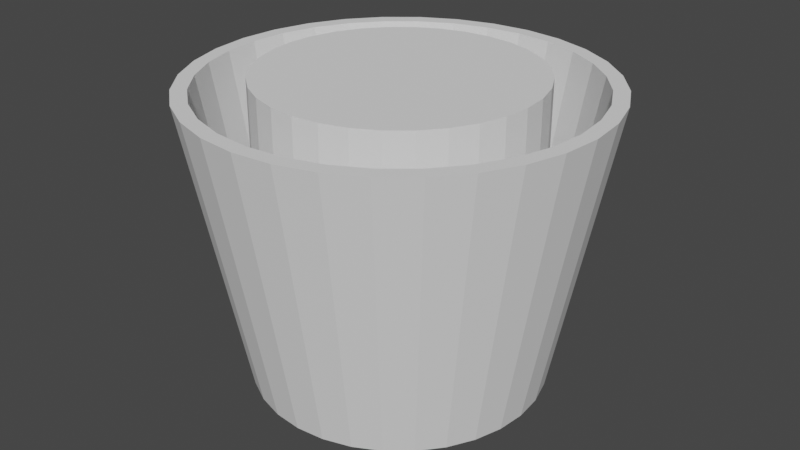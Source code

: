 # Source: eimer.blend  (saved by Blender 2.83.19; exported with 4.5.12 LTS)
import bpy
from mathutils import Matrix  # noqa: F401  (used for matrix-valued properties, if any)

bpy.ops.wm.read_factory_settings(use_empty=True)
scene = bpy.context.scene
scene.name = 'Scene'

# ---- collections
col_collection = bpy.data.collections.new('Collection'); scene.collection.children.link(col_collection)

# ---- world
world_world = bpy.data.worlds.new('World'); scene.world = world_world
world_world.use_nodes = True; world_world.node_tree.nodes.clear()
_N = world_world.node_tree.nodes; _L = world_world.node_tree.links
n0 = _N.new('ShaderNodeOutputWorld'); n0.name = 'World Output'; n0.location = (300, 300)
n1 = _N.new('ShaderNodeBackground'); n1.name = 'Background'; n1.location = (10, 300)
n1.inputs[0].default_value = (0.05088, 0.05088, 0.05088, 1.0)
_L.new(n1.outputs[0], n0.inputs[0])
n0.is_active_output = True
world_world.color = (0.05088, 0.05088, 0.05088)
world_world.use_sun_shadow = False
world_world.sun_shadow_jitter_overblur = 0.0

# ---- meshes
me_cylinder = bpy.data.meshes.new('Cylinder')
me_cylinder.from_pydata([(0.0, 0.9244, -0.9354), (0.1803, 0.9067, -0.9354), (0.3538, 0.8541, -0.9354), (0.5136, 0.7686, -0.9354), (0.6537, 0.6537, -0.9354), (0.7686, 0.5136, -0.9354), (0.8541, 0.3538, -0.9354), (0.9067, 0.1803, -0.9354), (0.9244, 6.979e-08, -0.9354), (0.9067, -0.1803, -0.9354), (0.8541, -0.3538, -0.9354), (0.7686, -0.5136, -0.9354), (0.6537, -0.6537, -0.9354), (0.5136, -0.7686, -0.9354), (0.3538, -0.8541, -0.9354), (0.1803, -0.9067, -0.9354), (-3.012e-07, -0.9244, -0.9354), (-0.1803, -0.9067, -0.9354), (-0.3538, -0.8541, -0.9354), (-0.5136, -0.7686, -0.9354), (-0.6537, -0.6537, -0.9354), (-0.7686, -0.5136, -0.9354), (-0.8541, -0.3538, -0.9354), (-0.9067, -0.1803, -0.9354), (-0.9244, 8.926e-07, -0.9354), (-0.9067, 0.1803, -0.9354), (-0.854, 0.3538, -0.9354), (-0.7686, 0.5136, -0.9354), (-0.6537, 0.6537, -0.9354), (-0.5136, 0.7686, -0.9354), (-0.3538, 0.8541, -0.9354), (-0.1803, 0.9067, -0.9354), (0.0, 1.0, -1.0), (-3.924e-08, 1.378, 1.0), (0.1951, 0.9808, -1.0), (0.2688, 1.351, 1.0), (0.3827, 0.9239, -1.0), (0.5273, 1.273, 1.0), (0.5556, 0.8315, -1.0), (0.7655, 1.146, 1.0), (0.7071, 0.7071, -1.0), (0.9743, 0.9743, 1.0), (0.8315, 0.5556, -1.0), (1.146, 0.7655, 1.0), (0.9239, 0.3827, -1.0), (1.273, 0.5273, 1.0), (0.9808, 0.1951, -1.0), (1.351, 0.2688, 1.0), (1.0, 7.55e-08, -1.0), (1.378, -3.32e-09, 1.0), (0.9808, -0.1951, -1.0), (1.351, -0.2688, 1.0), (0.9239, -0.3827, -1.0), (1.273, -0.5273, 1.0), (0.8315, -0.5556, -1.0), (1.146, -0.7655, 1.0), (0.7071, -0.7071, -1.0), (0.9743, -0.9743, 1.0), (0.5556, -0.8315, -1.0), (0.7655, -1.146, 1.0), (0.3827, -0.9239, -1.0), (0.5273, -1.273, 1.0), (0.1951, -0.9808, -1.0), (0.2688, -1.351, 1.0), (-3.258e-07, -1.0, -1.0), (-4.882e-07, -1.378, 1.0), (-0.1951, -0.9808, -1.0), (-0.2688, -1.351, 1.0), (-0.3827, -0.9239, -1.0), (-0.5273, -1.273, 1.0), (-0.5556, -0.8315, -1.0), (-0.7655, -1.146, 1.0), (-0.7071, -0.7071, -1.0), (-0.9743, -0.9743, 1.0), (-0.8315, -0.5556, -1.0), (-1.146, -0.7655, 1.0), (-0.9239, -0.3827, -1.0), (-1.273, -0.5273, 1.0), (-0.9808, -0.1951, -1.0), (-1.351, -0.2688, 1.0), (-1.0, 9.656e-07, -1.0), (-1.378, 1.223e-06, 1.0), (-0.9808, 0.1951, -1.0), (-1.351, 0.2688, 1.0), (-0.9239, 0.3827, -1.0), (-1.273, 0.5273, 1.0), (-0.8315, 0.5556, -1.0), (-1.146, 0.7655, 1.0), (-0.7071, 0.7071, -1.0), (-0.9743, 0.9743, 1.0), (-0.5556, 0.8315, -1.0), (-0.7655, 1.146, 1.0), (-0.3827, 0.9239, -1.0), (-0.5273, 1.273, 1.0), (-0.1951, 0.9808, -1.0), (-0.2688, 1.351, 1.0), (-1.177, 0.4875, 1.0), (-1.059, 0.7077, 1.0), (0.4875, 1.177, 1.0), (0.2485, 1.249, 1.0), (-1.249, 0.2485, 1.0), (0.9007, 0.9007, 1.0), (0.7077, -1.059, 1.0), (0.4875, -1.177, 1.0), (1.059, 0.7077, 1.0), (0.2485, -1.249, 1.0), (-0.4875, -1.177, 1.0), (-1.274, 1.123e-06, 1.0), (-0.4875, 1.177, 1.0), (-0.7077, -1.059, 1.0), (1.249, -0.2485, 1.0), (0.9007, -0.9007, 1.0), (1.177, -0.4875, 1.0), (1.274, -1.118e-08, 1.0), (-0.9007, 0.9007, 1.0), (-0.7077, 1.059, 1.0), (-4.543e-07, -1.274, 1.0), (-3.924e-08, 1.274, 1.0), (1.249, 0.2485, 1.0), (0.7077, 1.059, 1.0), (1.177, 0.4875, 1.0), (-1.177, -0.4875, 1.0), (-1.059, -0.7077, 1.0), (-1.249, -0.2485, 1.0), (-0.9007, -0.9007, 1.0), (-0.2485, -1.249, 1.0), (1.059, -0.7077, 1.0), (-0.2485, 1.249, 1.0)], [], [(0, 1, 99, 117), (1, 2, 98, 99), (2, 3, 119, 98), (3, 4, 101, 119), (4, 5, 104, 101), (5, 6, 120, 104), (6, 7, 118, 120), (7, 8, 113, 118), (8, 9, 110, 113), (9, 10, 112, 110), (10, 11, 126, 112), (11, 12, 111, 126), (12, 13, 102, 111), (13, 14, 103, 102), (14, 15, 105, 103), (15, 16, 116, 105), (16, 17, 125, 116), (17, 18, 106, 125), (18, 19, 109, 106), (19, 20, 124, 109), (20, 21, 122, 124), (21, 22, 121, 122), (22, 23, 123, 121), (23, 24, 107, 123), (24, 25, 100, 107), (25, 26, 96, 100), (26, 27, 97, 96), (27, 28, 114, 97), (28, 29, 115, 114), (29, 30, 108, 115), (30, 31, 127, 108), (31, 0, 117, 127), (0, 31, 30, 29, 28, 27, 26, 25, 24, 23, 22, 21, 20, 19, 18, 17, 16, 15, 14, 13, 12, 11, 10, 9, 8, 7, 6, 5, 4, 3, 2, 1), (32, 33, 35, 34), (34, 35, 37, 36), (36, 37, 39, 38), (38, 39, 41, 40), (40, 41, 43, 42), (42, 43, 45, 44), (44, 45, 47, 46), (46, 47, 49, 48), (48, 49, 51, 50), (50, 51, 53, 52), (52, 53, 55, 54), (54, 55, 57, 56), (56, 57, 59, 58), (58, 59, 61, 60), (60, 61, 63, 62), (62, 63, 65, 64), (64, 65, 67, 66), (66, 67, 69, 68), (68, 69, 71, 70), (70, 71, 73, 72), (72, 73, 75, 74), (74, 75, 77, 76), (76, 77, 79, 78), (78, 79, 81, 80), (80, 81, 83, 82), (82, 83, 85, 84), (84, 85, 87, 86), (86, 87, 89, 88), (88, 89, 91, 90), (90, 91, 93, 92), (35, 33, 95, 93, 91, 89, 87, 85, 83, 81, 107, 100, 96, 97, 114, 115, 108, 127, 117, 99, 98, 119, 101, 104, 120, 118, 113, 49, 47, 45, 43, 41, 39, 37), (92, 93, 95, 94), (94, 95, 33, 32), (32, 34, 36, 38, 40, 42, 44, 46, 48, 50, 52, 54, 56, 58, 60, 62, 64, 66, 68, 70, 72, 74, 76, 78, 80, 82, 84, 86, 88, 90, 92, 94), (49, 113, 110, 112, 126, 111, 102, 103, 105, 116, 125, 106, 109, 124, 122, 121, 123, 107, 81, 79, 77, 75, 73, 71, 69, 67, 65, 63, 61, 59, 57, 55, 53, 51)])
_uv = me_cylinder.uv_layers.new(name='UVMap')
_uv.uv.foreach_set('vector', [1.0, 0.5, 0.9688, 0.5, 0.9688, 0.9839, 1.0, 0.9839, 0.9688, 0.5, 0.9375, 0.5, 0.9375, 0.9839, 0.9688, 0.9839, 0.9375, 0.5, 0.9062, 0.5, 0.9062, 0.9839, 0.9375, 0.9839, 0.9062, 0.5, 0.875, 0.5, 0.875, 0.9839, 0.9062, 0.9839, 0.875, 0.5, 0.8438, 0.5, 0.8438, 0.9839, 0.875, 0.9839, 0.8438, 0.5, 0.8125, 0.5, 0.8125, 0.9839, 0.8438, 0.9839, 0.8125, 0.5, 0.7812, 0.5, 0.7812, 0.9839, 0.8125, 0.9839, 0.7812, 0.5, 0.75, 0.5, 0.75, 0.9839, 0.7812, 0.9839, 0.75, 0.5, 0.7188, 0.5, 0.7188, 0.9839, 0.75, 0.9839, 0.7188, 0.5, 0.6875, 0.5, 0.6875, 0.9839, 0.7188, 0.9839, 0.6875, 0.5, 0.6562, 0.5, 0.6562, 0.9839, 0.6875, 0.9839, 0.6562, 0.5, 0.625, 0.5, 0.625, 0.9839, 0.6562, 0.9839, 0.625, 0.5, 0.5938, 0.5, 0.5938, 0.9839, 0.625, 0.9839, 0.5938, 0.5, 0.5625, 0.5, 0.5625, 0.9839, 0.5938, 0.9839, 0.5625, 0.5, 0.5312, 0.5, 0.5312, 0.9839, 0.5625, 0.9839, 0.5312, 0.5, 0.5, 0.5, 0.5, 0.9839, 0.5312, 0.9839, 0.5, 0.5, 0.4688, 0.5, 0.4688, 0.9839, 0.5, 0.9839, 0.4688, 0.5, 0.4375, 0.5, 0.4375, 0.9839, 0.4688, 0.9839, 0.4375, 0.5, 0.4062, 0.5, 0.4062, 0.9839, 0.4375, 0.9839, 0.4062, 0.5, 0.375, 0.5, 0.375, 0.9839, 0.4062, 0.9839, 0.375, 0.5, 0.3438, 0.5, 0.3438, 0.9839, 0.375, 0.9839, 0.3438, 0.5, 0.3125, 0.5, 0.3125, 0.9839, 0.3438, 0.9839, 0.3125, 0.5, 0.2812, 0.5, 0.2812, 0.9839, 0.3125, 0.9839, 0.2812, 0.5, 0.25, 0.5, 0.25, 0.9839, 0.2812, 0.9839, 0.25, 0.5, 0.2188, 0.5, 0.2188, 0.9839, 0.25, 0.9839, 0.2188, 0.5, 0.1875, 0.5, 0.1875, 0.9839, 0.2188, 0.9839, 0.1875, 0.5, 0.1562, 0.5, 0.1562, 0.9839, 0.1875, 0.9839, 0.1562, 0.5, 0.125, 0.5, 0.125, 0.9839, 0.1562, 0.9839, 0.125, 0.5, 0.09375, 0.5, 0.09375, 0.9839, 0.125, 0.9839, 0.09375, 0.5, 0.0625, 0.5, 0.0625, 0.9839, 0.09375, 0.9839, 0.0625, 0.5, 0.03125, 0.5, 0.03125, 0.9839, 0.0625, 0.9839, 0.03125, 0.5, 0.0, 0.5, 0.0, 0.9839, 0.03125, 0.9839, 0.75, 0.49, 0.7032, 0.4854, 0.6582, 0.4717, 0.6167, 0.4496, 0.5803, 0.4197, 0.5504, 0.3833, 0.5283, 0.3418, 0.5146, 0.2968, 0.51, 0.25, 0.5146, 0.2032, 0.5283, 0.1582, 0.5504, 0.1167, 0.5803, 0.08029, 0.6167, 0.05045, 0.6582, 0.02827, 0.7032, 0.01461, 0.75, 0.01, 0.7968, 0.01461, 0.8418, 0.02827, 0.8833, 0.05045, 0.9197, 0.08029, 0.9496, 0.1167, 0.9717, 0.1582, 0.9854, 0.2032, 0.99, 0.25, 0.9854, 0.2968, 0.9717, 0.3418, 0.9496, 0.3833, 0.9197, 0.4197, 0.8833, 0.4496, 0.8418, 0.4717, 0.7968, 0.4854, 1.0, 0.5, 1.0, 1.0, 0.9688, 1.0, 0.9688, 0.5, 0.9688, 0.5, 0.9688, 1.0, 0.9375, 1.0, 0.9375, 0.5, 0.9375, 0.5, 0.9375, 1.0, 0.9062, 1.0, 0.9062, 0.5, 0.9062, 0.5, 0.9062, 1.0, 0.875, 1.0, 0.875, 0.5, 0.875, 0.5, 0.875, 1.0, 0.8438, 1.0, 0.8438, 0.5, 0.8438, 0.5, 0.8438, 1.0, 0.8125, 1.0, 0.8125, 0.5, 0.8125, 0.5, 0.8125, 1.0, 0.7812, 1.0, 0.7812, 0.5, 0.7812, 0.5, 0.7812, 1.0, 0.75, 1.0, 0.75, 0.5, 0.75, 0.5, 0.75, 1.0, 0.7188, 1.0, 0.7188, 0.5, 0.7188, 0.5, 0.7188, 1.0, 0.6875, 1.0, 0.6875, 0.5, 0.6875, 0.5, 0.6875, 1.0, 0.6562, 1.0, 0.6562, 0.5, 0.6562, 0.5, 0.6562, 1.0, 0.625, 1.0, 0.625, 0.5, 0.625, 0.5, 0.625, 1.0, 0.5938, 1.0, 0.5938, 0.5, 0.5938, 0.5, 0.5938, 1.0, 0.5625, 1.0, 0.5625, 0.5, 0.5625, 0.5, 0.5625, 1.0, 0.5312, 1.0, 0.5312, 0.5, 0.5312, 0.5, 0.5312, 1.0, 0.5, 1.0, 0.5, 0.5, 0.5, 0.5, 0.5, 1.0, 0.4688, 1.0, 0.4688, 0.5, 0.4688, 0.5, 0.4688, 1.0, 0.4375, 1.0, 0.4375, 0.5, 0.4375, 0.5, 0.4375, 1.0, 0.4062, 1.0, 0.4062, 0.5, 0.4062, 0.5, 0.4062, 1.0, 0.375, 1.0, 0.375, 0.5, 0.375, 0.5, 0.375, 1.0, 0.3438, 1.0, 0.3438, 0.5, 0.3438, 0.5, 0.3438, 1.0, 0.3125, 1.0, 0.3125, 0.5, 0.3125, 0.5, 0.3125, 1.0, 0.2812, 1.0, 0.2812, 0.5, 0.2812, 0.5, 0.2812, 1.0, 0.25, 1.0, 0.25, 0.5, 0.25, 0.5, 0.25, 1.0, 0.2188, 1.0, 0.2188, 0.5, 0.2188, 0.5, 0.2188, 1.0, 0.1875, 1.0, 0.1875, 0.5, 0.1875, 0.5, 0.1875, 1.0, 0.1562, 1.0, 0.1562, 0.5, 0.1562, 0.5, 0.1562, 1.0, 0.125, 1.0, 0.125, 0.5, 0.125, 0.5, 0.125, 1.0, 0.09375, 1.0, 0.09375, 0.5, 0.09375, 0.5, 0.09375, 1.0, 0.0625, 1.0, 0.0625, 0.5, 0.2968, 0.4854, 0.25, 0.49, 0.2032, 0.4854, 0.1582, 0.4717, 0.1167, 0.4496, 0.08029, 0.4197, 0.05045, 0.3833, 0.02827, 0.3418, 0.01461, 0.2968, 0.01, 0.25, 0.02814, 0.25, 0.0324, 0.2933, 0.04503, 0.3349, 0.06553, 0.3733, 0.09312, 0.4069, 0.1267, 0.4345, 0.1651, 0.455, 0.2067, 0.4676, 0.25, 0.4719, 0.2933, 0.4676, 0.3349, 0.455, 0.3733, 0.4345, 0.4069, 0.4069, 0.4345, 0.3733, 0.455, 0.3349, 0.4676, 0.2933, 0.4719, 0.25, 0.49, 0.25, 0.4854, 0.2968, 0.4717, 0.3418, 0.4496, 0.3833, 0.4197, 0.4197, 0.3833, 0.4496, 0.3418, 0.4717, 0.0625, 0.5, 0.0625, 1.0, 0.03125, 1.0, 0.03125, 0.5, 0.03125, 0.5, 0.03125, 1.0, 0.0, 1.0, 0.0, 0.5, 0.75, 0.49, 0.7968, 0.4854, 0.8418, 0.4717, 0.8833, 0.4496, 0.9197, 0.4197, 0.9496, 0.3833, 0.9717, 0.3418, 0.9854, 0.2968, 0.99, 0.25, 0.9854, 0.2032, 0.9717, 0.1582, 0.9496, 0.1167, 0.9197, 0.08029, 0.8833, 0.05045, 0.8418, 0.02827, 0.7968, 0.01461, 0.75, 0.01, 0.7032, 0.01461, 0.6582, 0.02827, 0.6167, 0.05045, 0.5803, 0.08029, 0.5504, 0.1167, 0.5283, 0.1582, 0.5146, 0.2032, 0.51, 0.25, 0.5146, 0.2968, 0.5283, 0.3418, 0.5504, 0.3833, 0.5803, 0.4197, 0.6167, 0.4496, 0.6582, 0.4717, 0.7032, 0.4854, 0.49, 0.25, 0.4719, 0.25, 0.4676, 0.2067, 0.455, 0.1651, 0.4345, 0.1267, 0.4069, 0.09312, 0.3733, 0.06553, 0.3349, 0.04503, 0.2933, 0.0324, 0.25, 0.02814, 0.2067, 0.0324, 0.1651, 0.04503, 0.1267, 0.06553, 0.09312, 0.09312, 0.06553, 0.1267, 0.04503, 0.1651, 0.0324, 0.2067, 0.02814, 0.25, 0.01, 0.25, 0.01461, 0.2032, 0.02827, 0.1582, 0.05045, 0.1167, 0.08029, 0.08029, 0.1167, 0.05045, 0.1582, 0.02827, 0.2032, 0.01461, 0.25, 0.01, 0.2968, 0.01461, 0.3418, 0.02827, 0.3833, 0.05045, 0.4197, 0.08029, 0.4496, 0.1167, 0.4717, 0.1582, 0.4854, 0.2032])
me_cylinder.use_remesh_fix_poles = True
me_cylinder.use_remesh_preserve_attributes = False
me_cylinder.use_mirror_vertex_groups = False
me_cylinder.update()
me_cylinder_001 = bpy.data.meshes.new('Cylinder.001')
me_cylinder_001.from_pydata([(0.0, 0.8, -1.0), (0.0, 0.8, 1.0), (0.1561, 0.7846, -1.0), (0.1561, 0.7846, 1.0), (0.3061, 0.7391, -1.0), (0.3061, 0.7391, 1.0), (0.4445, 0.6652, -1.0), (0.4445, 0.6652, 1.0), (0.5657, 0.5657, -1.0), (0.5657, 0.5657, 1.0), (0.6652, 0.4445, -1.0), (0.6652, 0.4445, 1.0), (0.7391, 0.3061, -1.0), (0.7391, 0.3061, 1.0), (0.7846, 0.1561, -1.0), (0.7846, 0.1561, 1.0), (0.8, 6.04e-08, -1.0), (0.8, 6.04e-08, 1.0), (0.7846, -0.1561, -1.0), (0.7846, -0.1561, 1.0), (0.7391, -0.3061, -1.0), (0.7391, -0.3061, 1.0), (0.6652, -0.4445, -1.0), (0.6652, -0.4445, 1.0), (0.5657, -0.5657, -1.0), (0.5657, -0.5657, 1.0), (0.4445, -0.6652, -1.0), (0.4445, -0.6652, 1.0), (0.3061, -0.7391, -1.0), (0.3061, -0.7391, 1.0), (0.1561, -0.7846, -1.0), (0.1561, -0.7846, 1.0), (-2.607e-07, -0.8, -1.0), (-2.607e-07, -0.8, 1.0), (-0.1561, -0.7846, -1.0), (-0.1561, -0.7846, 1.0), (-0.3061, -0.7391, -1.0), (-0.3061, -0.7391, 1.0), (-0.4445, -0.6652, -1.0), (-0.4445, -0.6652, 1.0), (-0.5657, -0.5657, -1.0), (-0.5657, -0.5657, 1.0), (-0.6652, -0.4445, -1.0), (-0.6652, -0.4445, 1.0), (-0.7391, -0.3061, -1.0), (-0.7391, -0.3061, 1.0), (-0.7846, -0.1561, -1.0), (-0.7846, -0.1561, 1.0), (-0.8, 7.725e-07, -1.0), (-0.8, 7.725e-07, 1.0), (-0.7846, 0.1561, -1.0), (-0.7846, 0.1561, 1.0), (-0.7391, 0.3061, -1.0), (-0.7391, 0.3061, 1.0), (-0.6652, 0.4445, -1.0), (-0.6652, 0.4445, 1.0), (-0.5657, 0.5657, -1.0), (-0.5657, 0.5657, 1.0), (-0.4445, 0.6652, -1.0), (-0.4445, 0.6652, 1.0), (-0.3061, 0.7391, -1.0), (-0.3061, 0.7391, 1.0), (-0.1561, 0.7846, -1.0), (-0.1561, 0.7846, 1.0)], [], [(0, 1, 3, 2), (2, 3, 5, 4), (4, 5, 7, 6), (6, 7, 9, 8), (8, 9, 11, 10), (10, 11, 13, 12), (12, 13, 15, 14), (14, 15, 17, 16), (16, 17, 19, 18), (18, 19, 21, 20), (20, 21, 23, 22), (22, 23, 25, 24), (24, 25, 27, 26), (26, 27, 29, 28), (28, 29, 31, 30), (30, 31, 33, 32), (32, 33, 35, 34), (34, 35, 37, 36), (36, 37, 39, 38), (38, 39, 41, 40), (40, 41, 43, 42), (42, 43, 45, 44), (44, 45, 47, 46), (46, 47, 49, 48), (48, 49, 51, 50), (50, 51, 53, 52), (52, 53, 55, 54), (54, 55, 57, 56), (56, 57, 59, 58), (58, 59, 61, 60), (3, 1, 63, 61, 59, 57, 55, 53, 51, 49, 47, 45, 43, 41, 39, 37, 35, 33, 31, 29, 27, 25, 23, 21, 19, 17, 15, 13, 11, 9, 7, 5), (60, 61, 63, 62), (62, 63, 1, 0), (0, 2, 4, 6, 8, 10, 12, 14, 16, 18, 20, 22, 24, 26, 28, 30, 32, 34, 36, 38, 40, 42, 44, 46, 48, 50, 52, 54, 56, 58, 60, 62)])
_uv = me_cylinder_001.uv_layers.new(name='UVMap')
_uv.uv.foreach_set('vector', [1.0, 0.5, 1.0, 1.0, 0.9688, 1.0, 0.9688, 0.5, 0.9688, 0.5, 0.9688, 1.0, 0.9375, 1.0, 0.9375, 0.5, 0.9375, 0.5, 0.9375, 1.0, 0.9062, 1.0, 0.9062, 0.5, 0.9062, 0.5, 0.9062, 1.0, 0.875, 1.0, 0.875, 0.5, 0.875, 0.5, 0.875, 1.0, 0.8438, 1.0, 0.8438, 0.5, 0.8438, 0.5, 0.8438, 1.0, 0.8125, 1.0, 0.8125, 0.5, 0.8125, 0.5, 0.8125, 1.0, 0.7812, 1.0, 0.7812, 0.5, 0.7812, 0.5, 0.7812, 1.0, 0.75, 1.0, 0.75, 0.5, 0.75, 0.5, 0.75, 1.0, 0.7188, 1.0, 0.7188, 0.5, 0.7188, 0.5, 0.7188, 1.0, 0.6875, 1.0, 0.6875, 0.5, 0.6875, 0.5, 0.6875, 1.0, 0.6562, 1.0, 0.6562, 0.5, 0.6562, 0.5, 0.6562, 1.0, 0.625, 1.0, 0.625, 0.5, 0.625, 0.5, 0.625, 1.0, 0.5938, 1.0, 0.5938, 0.5, 0.5938, 0.5, 0.5938, 1.0, 0.5625, 1.0, 0.5625, 0.5, 0.5625, 0.5, 0.5625, 1.0, 0.5312, 1.0, 0.5312, 0.5, 0.5312, 0.5, 0.5312, 1.0, 0.5, 1.0, 0.5, 0.5, 0.5, 0.5, 0.5, 1.0, 0.4688, 1.0, 0.4688, 0.5, 0.4688, 0.5, 0.4688, 1.0, 0.4375, 1.0, 0.4375, 0.5, 0.4375, 0.5, 0.4375, 1.0, 0.4062, 1.0, 0.4062, 0.5, 0.4062, 0.5, 0.4062, 1.0, 0.375, 1.0, 0.375, 0.5, 0.375, 0.5, 0.375, 1.0, 0.3438, 1.0, 0.3438, 0.5, 0.3438, 0.5, 0.3438, 1.0, 0.3125, 1.0, 0.3125, 0.5, 0.3125, 0.5, 0.3125, 1.0, 0.2812, 1.0, 0.2812, 0.5, 0.2812, 0.5, 0.2812, 1.0, 0.25, 1.0, 0.25, 0.5, 0.25, 0.5, 0.25, 1.0, 0.2188, 1.0, 0.2188, 0.5, 0.2188, 0.5, 0.2188, 1.0, 0.1875, 1.0, 0.1875, 0.5, 0.1875, 0.5, 0.1875, 1.0, 0.1562, 1.0, 0.1562, 0.5, 0.1562, 0.5, 0.1562, 1.0, 0.125, 1.0, 0.125, 0.5, 0.125, 0.5, 0.125, 1.0, 0.09375, 1.0, 0.09375, 0.5, 0.09375, 0.5, 0.09375, 1.0, 0.0625, 1.0, 0.0625, 0.5, 0.2968, 0.4854, 0.25, 0.49, 0.2032, 0.4854, 0.1582, 0.4717, 0.1167, 0.4496, 0.08029, 0.4197, 0.05045, 0.3833, 0.02827, 0.3418, 0.01461, 0.2968, 0.01, 0.25, 0.01461, 0.2032, 0.02827, 0.1582, 0.05045, 0.1167, 0.08029, 0.08029, 0.1167, 0.05045, 0.1582, 0.02827, 0.2032, 0.01461, 0.25, 0.01, 0.2968, 0.01461, 0.3418, 0.02827, 0.3833, 0.05045, 0.4197, 0.08029, 0.4496, 0.1167, 0.4717, 0.1582, 0.4854, 0.2032, 0.49, 0.25, 0.4854, 0.2968, 0.4717, 0.3418, 0.4496, 0.3833, 0.4197, 0.4197, 0.3833, 0.4496, 0.3418, 0.4717, 0.0625, 0.5, 0.0625, 1.0, 0.03125, 1.0, 0.03125, 0.5, 0.03125, 0.5, 0.03125, 1.0, 0.0, 1.0, 0.0, 0.5, 0.75, 0.49, 0.7968, 0.4854, 0.8418, 0.4717, 0.8833, 0.4496, 0.9197, 0.4197, 0.9496, 0.3833, 0.9717, 0.3418, 0.9854, 0.2968, 0.99, 0.25, 0.9854, 0.2032, 0.9717, 0.1582, 0.9496, 0.1167, 0.9197, 0.08029, 0.8833, 0.05045, 0.8418, 0.02827, 0.7968, 0.01461, 0.75, 0.01, 0.7032, 0.01461, 0.6582, 0.02827, 0.6167, 0.05045, 0.5803, 0.08029, 0.5504, 0.1167, 0.5283, 0.1582, 0.5146, 0.2032, 0.51, 0.25, 0.5146, 0.2968, 0.5283, 0.3418, 0.5504, 0.3833, 0.5803, 0.4197, 0.6167, 0.4496, 0.6582, 0.4717, 0.7032, 0.4854])
me_cylinder_001.use_remesh_fix_poles = True
me_cylinder_001.use_remesh_preserve_attributes = False
me_cylinder_001.use_mirror_vertex_groups = False
me_cylinder_001.update()

# ---- objects
ob_cylinder = bpy.data.objects.new('Cylinder', me_cylinder)
ob_cutter = bpy.data.objects.new('cutter', me_cylinder_001)

# ---- transforms, parenting, visibility, modifiers, constraints
ob_cylinder.location = (0.0, 0.0, 0.0)
ob_cylinder.lineart.crease_threshold = 0.0
ob_cutter.location = (0.0, 0.0, 0.06457)
ob_cutter.scale = (1.156, 1.156, 1.0)
ob_cutter.lineart.crease_threshold = 0.0

# ---- collection membership
col_collection.objects.link(ob_cylinder)
col_collection.objects.link(ob_cutter)

# ---- scene / render settings (as saved in the file)
scene.frame_start = 1; scene.frame_end = 250; scene.frame_set(1)
scene.render.engine = 'BLENDER_EEVEE_NEXT'
scene.cycles.use_denoising = False
scene.cycles.samples = 128
scene.cycles.sampling_pattern = 'TABULATED_SOBOL'
scene.cycles.use_adaptive_sampling = False
scene.cycles.use_light_tree = False
scene.view_settings.view_transform = 'Filmic'
bpy.context.view_layer.update()

# ---- added for rendering (the .blend has no active camera and no usable light): camera, sun
cam_auto = bpy.data.cameras.new('AutoCamera')
cam_auto.lens = 50.0
cam_auto.sensor_width = 36.0
cam_auto.clip_end = 1000.0
ob_auto_camera = bpy.data.objects.new('AutoCamera', cam_auto)
scene.collection.objects.link(ob_auto_camera)
ob_auto_camera.location = (4.08063, -4.89676, 3.29679)
ob_auto_camera.rotation_euler = (1.09748, -7.21219e-08, 0.694738)
scene.camera = ob_auto_camera
light_auto_sun = bpy.data.lights.new('AutoSun', 'SUN')
light_auto_sun.energy = 3.0
light_auto_sun.angle = 0.0523599
ob_auto_sun = bpy.data.objects.new('AutoSun', light_auto_sun)
scene.collection.objects.link(ob_auto_sun)
ob_auto_sun.rotation_euler = (0.872665, 0.174533, 0.523599)
bpy.context.view_layer.update()
